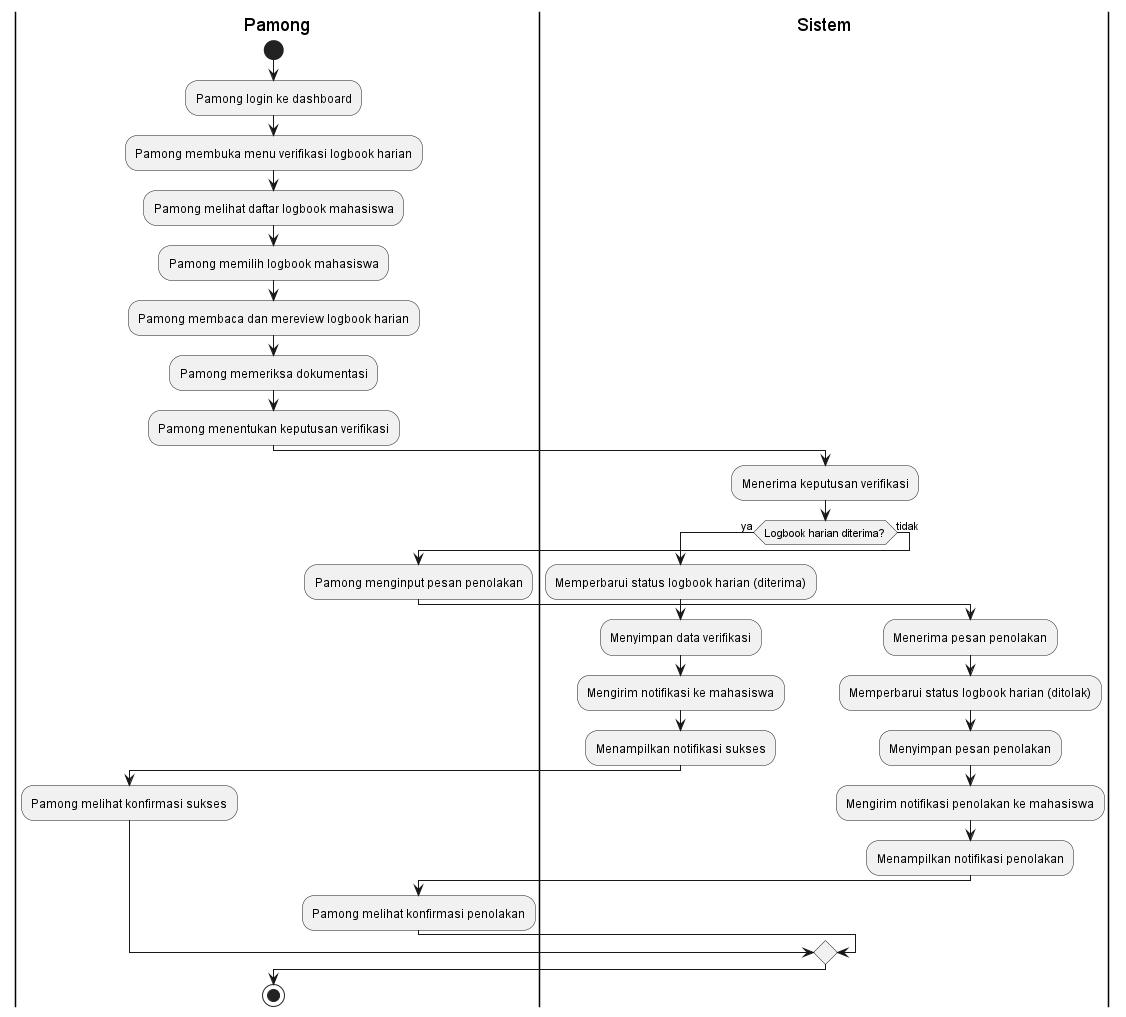

The diagram above was rendered by PlantUML. Its source (embedded in the PNG):
@startuml
|Pamong|
start
:Pamong login ke dashboard;
:Pamong membuka menu verifikasi logbook harian;
:Pamong melihat daftar logbook mahasiswa;
:Pamong memilih logbook mahasiswa;
:Pamong membaca dan mereview logbook harian;
:Pamong memeriksa dokumentasi;
:Pamong menentukan keputusan verifikasi;

|Sistem|
:Menerima keputusan verifikasi;
if (Logbook harian diterima?) then (ya)
  :Memperbarui status logbook harian (diterima);
  :Menyimpan data verifikasi;
  :Mengirim notifikasi ke mahasiswa;
  :Menampilkan notifikasi sukses;
  |Pamong|
  :Pamong melihat konfirmasi sukses;
else (tidak)
  |Pamong|
  :Pamong menginput pesan penolakan;
  |Sistem|
  :Menerima pesan penolakan;
  :Memperbarui status logbook harian (ditolak);
  :Menyimpan pesan penolakan;
  :Mengirim notifikasi penolakan ke mahasiswa;
  :Menampilkan notifikasi penolakan;
  |Pamong|
  :Pamong melihat konfirmasi penolakan;
endif
stop
@enduml